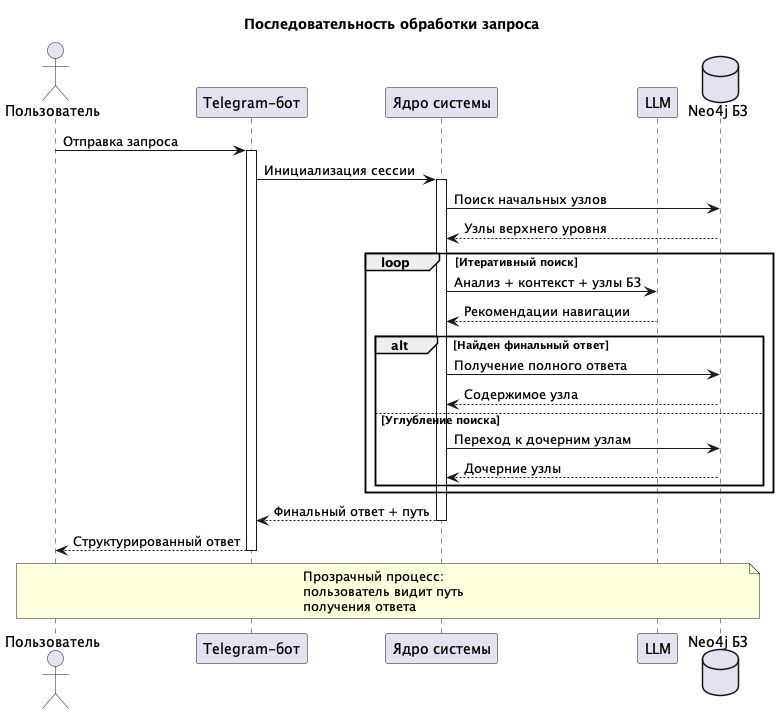

The diagram above was rendered by PlantUML. Its source (embedded in the PNG):
@startuml
title "Последовательность обработки запроса"

actor "Пользователь" as user
participant "Telegram-бот" as bot
participant "Ядро системы" as core
participant "LLM" as llm
database "Neo4j БЗ" as db

user -> bot: Отправка запроса
activate bot

bot -> core: Инициализация сессии
activate core

core -> db: Поиск начальных узлов
db --> core: Узлы верхнего уровня

loop Итеративный поиск
    core -> llm: Анализ + контекст + узлы БЗ
    llm --> core: Рекомендации навигации
    
    alt Найден финальный ответ
        core -> db: Получение полного ответа
        db --> core: Содержимое узла
    else Углубление поиска
        core -> db: Переход к дочерним узлам
        db --> core: Дочерние узлы
    end
end

core --> bot: Финальный ответ + путь
deactivate core

bot --> user: Структурированный ответ
deactivate bot

note over user, db
    Прозрачный процесс:
    пользователь видит путь
    получения ответа
end note
@enduml